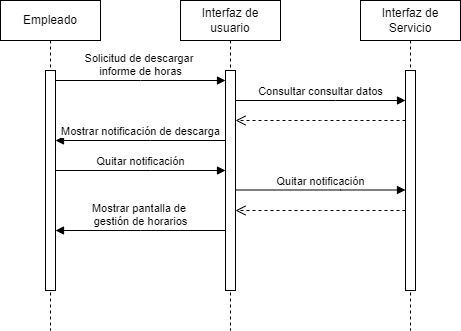

The diagram above was exported from draw.io. Its source (the exported page's mxGraphModel, read from the mxfile embedded in the PNG):
<mxGraphModel dx="1020" dy="542" grid="1" gridSize="10" guides="1" tooltips="1" connect="1" arrows="1" fold="1" page="1" pageScale="1" pageWidth="850" pageHeight="1100" math="0" shadow="0">
  <root>
    <mxCell id="0" />
    <mxCell id="1" parent="0" />
    <mxCell id="35D0du9AnsJZM4QMu63t-1" value="Empleado" style="shape=umlLifeline;perimeter=lifelinePerimeter;whiteSpace=wrap;html=1;container=0;dropTarget=0;collapsible=0;recursiveResize=0;outlineConnect=0;portConstraint=eastwest;newEdgeStyle={&quot;edgeStyle&quot;:&quot;elbowEdgeStyle&quot;,&quot;elbow&quot;:&quot;vertical&quot;,&quot;curved&quot;:0,&quot;rounded&quot;:0};" parent="1" vertex="1">
      <mxGeometry x="50" y="50" width="100" height="330" as="geometry" />
    </mxCell>
    <mxCell id="35D0du9AnsJZM4QMu63t-2" value="" style="html=1;points=[];perimeter=orthogonalPerimeter;outlineConnect=0;targetShapes=umlLifeline;portConstraint=eastwest;newEdgeStyle={&quot;edgeStyle&quot;:&quot;elbowEdgeStyle&quot;,&quot;elbow&quot;:&quot;vertical&quot;,&quot;curved&quot;:0,&quot;rounded&quot;:0};" parent="35D0du9AnsJZM4QMu63t-1" vertex="1">
      <mxGeometry x="45" y="70" width="10" height="220" as="geometry" />
    </mxCell>
    <mxCell id="35D0du9AnsJZM4QMu63t-3" value="Interfaz de usuario" style="shape=umlLifeline;perimeter=lifelinePerimeter;whiteSpace=wrap;html=1;container=0;dropTarget=0;collapsible=0;recursiveResize=0;outlineConnect=0;portConstraint=eastwest;newEdgeStyle={&quot;edgeStyle&quot;:&quot;elbowEdgeStyle&quot;,&quot;elbow&quot;:&quot;vertical&quot;,&quot;curved&quot;:0,&quot;rounded&quot;:0};" parent="1" vertex="1">
      <mxGeometry x="230" y="50" width="100" height="330" as="geometry" />
    </mxCell>
    <mxCell id="35D0du9AnsJZM4QMu63t-4" value="" style="html=1;points=[];perimeter=orthogonalPerimeter;outlineConnect=0;targetShapes=umlLifeline;portConstraint=eastwest;newEdgeStyle={&quot;edgeStyle&quot;:&quot;elbowEdgeStyle&quot;,&quot;elbow&quot;:&quot;vertical&quot;,&quot;curved&quot;:0,&quot;rounded&quot;:0};" parent="35D0du9AnsJZM4QMu63t-3" vertex="1">
      <mxGeometry x="45" y="70" width="10" height="220" as="geometry" />
    </mxCell>
    <mxCell id="35D0du9AnsJZM4QMu63t-5" value="Solicitud de descargar&amp;nbsp;&lt;div&gt;informe de horas&lt;/div&gt;" style="html=1;verticalAlign=bottom;endArrow=block;edgeStyle=elbowEdgeStyle;elbow=vertical;curved=0;rounded=0;" parent="1" source="35D0du9AnsJZM4QMu63t-2" target="35D0du9AnsJZM4QMu63t-4" edge="1">
      <mxGeometry relative="1" as="geometry">
        <mxPoint x="205" y="140" as="sourcePoint" />
        <Array as="points">
          <mxPoint x="190" y="130" />
        </Array>
        <mxPoint as="offset" />
      </mxGeometry>
    </mxCell>
    <mxCell id="35D0du9AnsJZM4QMu63t-6" value="Mostrar notificación de descarga" style="html=1;verticalAlign=bottom;endArrow=block;edgeStyle=elbowEdgeStyle;elbow=horizontal;curved=0;rounded=0;" parent="1" target="35D0du9AnsJZM4QMu63t-2" edge="1">
      <mxGeometry relative="1" as="geometry">
        <mxPoint x="275" y="190" as="sourcePoint" />
        <Array as="points">
          <mxPoint x="200" y="190" />
        </Array>
        <mxPoint x="109.99999999999994" y="190" as="targetPoint" />
      </mxGeometry>
    </mxCell>
    <mxCell id="35D0du9AnsJZM4QMu63t-7" value="Interfaz de Servicio" style="shape=umlLifeline;perimeter=lifelinePerimeter;whiteSpace=wrap;html=1;container=0;dropTarget=0;collapsible=0;recursiveResize=0;outlineConnect=0;portConstraint=eastwest;newEdgeStyle={&quot;edgeStyle&quot;:&quot;elbowEdgeStyle&quot;,&quot;elbow&quot;:&quot;vertical&quot;,&quot;curved&quot;:0,&quot;rounded&quot;:0};" parent="1" vertex="1">
      <mxGeometry x="410" y="50" width="100" height="330" as="geometry" />
    </mxCell>
    <mxCell id="35D0du9AnsJZM4QMu63t-8" value="" style="html=1;points=[];perimeter=orthogonalPerimeter;outlineConnect=0;targetShapes=umlLifeline;portConstraint=eastwest;newEdgeStyle={&quot;edgeStyle&quot;:&quot;elbowEdgeStyle&quot;,&quot;elbow&quot;:&quot;vertical&quot;,&quot;curved&quot;:0,&quot;rounded&quot;:0};" parent="35D0du9AnsJZM4QMu63t-7" vertex="1">
      <mxGeometry x="45" y="70" width="10" height="220" as="geometry" />
    </mxCell>
    <mxCell id="35D0du9AnsJZM4QMu63t-9" value="Consultar consultar datos" style="html=1;verticalAlign=bottom;endArrow=block;edgeStyle=elbowEdgeStyle;elbow=vertical;curved=0;rounded=0;" parent="1" source="35D0du9AnsJZM4QMu63t-4" target="35D0du9AnsJZM4QMu63t-8" edge="1">
      <mxGeometry relative="1" as="geometry">
        <mxPoint x="300" y="150" as="sourcePoint" />
        <Array as="points">
          <mxPoint x="385" y="150" />
        </Array>
        <mxPoint x="470" y="150" as="targetPoint" />
        <mxPoint as="offset" />
      </mxGeometry>
    </mxCell>
    <mxCell id="35D0du9AnsJZM4QMu63t-10" value="" style="html=1;verticalAlign=bottom;endArrow=open;dashed=1;endSize=8;edgeStyle=elbowEdgeStyle;elbow=vertical;curved=0;rounded=0;" parent="1" source="35D0du9AnsJZM4QMu63t-8" target="35D0du9AnsJZM4QMu63t-4" edge="1">
      <mxGeometry relative="1" as="geometry">
        <mxPoint x="280" y="170" as="targetPoint" />
        <Array as="points">
          <mxPoint x="370" y="170" />
        </Array>
        <mxPoint x="450" y="170" as="sourcePoint" />
      </mxGeometry>
    </mxCell>
    <mxCell id="35D0du9AnsJZM4QMu63t-13" value="Quitar notificación" style="html=1;verticalAlign=bottom;endArrow=block;edgeStyle=elbowEdgeStyle;elbow=vertical;curved=0;rounded=0;" parent="1" edge="1">
      <mxGeometry relative="1" as="geometry">
        <mxPoint x="105" y="220" as="sourcePoint" />
        <Array as="points">
          <mxPoint x="200" y="220" />
        </Array>
        <mxPoint x="275" y="220" as="targetPoint" />
        <mxPoint as="offset" />
      </mxGeometry>
    </mxCell>
    <mxCell id="35D0du9AnsJZM4QMu63t-14" value="Quitar notificación" style="html=1;verticalAlign=bottom;endArrow=block;edgeStyle=elbowEdgeStyle;elbow=vertical;curved=0;rounded=0;" parent="1" edge="1">
      <mxGeometry relative="1" as="geometry">
        <mxPoint x="285" y="239.5" as="sourcePoint" />
        <Array as="points">
          <mxPoint x="390" y="239.5" />
        </Array>
        <mxPoint x="455" y="239.5" as="targetPoint" />
        <mxPoint as="offset" />
      </mxGeometry>
    </mxCell>
    <mxCell id="35D0du9AnsJZM4QMu63t-15" value="" style="html=1;verticalAlign=bottom;endArrow=open;dashed=1;endSize=8;edgeStyle=elbowEdgeStyle;elbow=vertical;curved=0;rounded=0;" parent="1" edge="1">
      <mxGeometry relative="1" as="geometry">
        <mxPoint x="285" y="260" as="targetPoint" />
        <Array as="points">
          <mxPoint x="370" y="260" />
        </Array>
        <mxPoint x="455" y="260" as="sourcePoint" />
      </mxGeometry>
    </mxCell>
    <mxCell id="35D0du9AnsJZM4QMu63t-16" value="Mostrar pantalla de&amp;nbsp;&lt;div&gt;gestión de horarios&lt;/div&gt;" style="html=1;verticalAlign=bottom;endArrow=block;edgeStyle=elbowEdgeStyle;elbow=vertical;curved=0;rounded=0;" parent="1" edge="1">
      <mxGeometry relative="1" as="geometry">
        <mxPoint x="275" y="280" as="sourcePoint" />
        <Array as="points">
          <mxPoint x="190" y="280" />
        </Array>
        <mxPoint x="105" y="280" as="targetPoint" />
      </mxGeometry>
    </mxCell>
  </root>
</mxGraphModel>